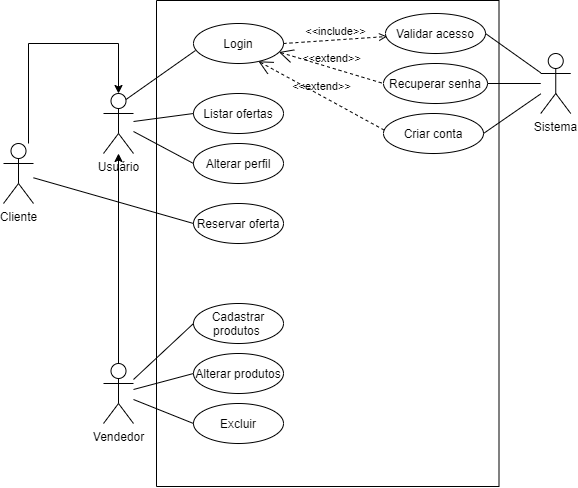

The diagram above was exported from draw.io. Its source (the exported page's mxGraphModel, read from the mxfile embedded in the PNG):
<mxGraphModel dx="1385" dy="635" grid="1" gridSize="10" guides="1" tooltips="1" connect="1" arrows="1" fold="1" page="1" pageScale="1" pageWidth="827" pageHeight="1169" math="0" shadow="0">
  <root>
    <mxCell id="0" />
    <mxCell id="1" parent="0" />
    <mxCell id="_TJw72vDcbZ76_Yd0SkJ-2" value="" style="rounded=0;whiteSpace=wrap;html=1;rotation=90;" parent="1" vertex="1">
      <mxGeometry x="121.25" y="98.75" width="486" height="342.5" as="geometry" />
    </mxCell>
    <mxCell id="_TJw72vDcbZ76_Yd0SkJ-3" value="Usuário&lt;br&gt;" style="shape=umlActor;verticalLabelPosition=bottom;verticalAlign=top;html=1;outlineConnect=0;" parent="1" vertex="1">
      <mxGeometry x="140" y="120" width="30" height="60" as="geometry" />
    </mxCell>
    <mxCell id="_TJw72vDcbZ76_Yd0SkJ-10" style="edgeStyle=orthogonalEdgeStyle;rounded=0;orthogonalLoop=1;jettySize=auto;html=1;" parent="1" source="_TJw72vDcbZ76_Yd0SkJ-6" target="_TJw72vDcbZ76_Yd0SkJ-3" edge="1">
      <mxGeometry relative="1" as="geometry" />
    </mxCell>
    <mxCell id="_TJw72vDcbZ76_Yd0SkJ-6" value="Vendedor&lt;br&gt;" style="shape=umlActor;verticalLabelPosition=bottom;verticalAlign=top;html=1;outlineConnect=0;" parent="1" vertex="1">
      <mxGeometry x="140" y="390" width="30" height="60" as="geometry" />
    </mxCell>
    <mxCell id="_TJw72vDcbZ76_Yd0SkJ-8" style="edgeStyle=orthogonalEdgeStyle;rounded=0;orthogonalLoop=1;jettySize=auto;html=1;entryX=0.5;entryY=0;entryDx=0;entryDy=0;entryPerimeter=0;" parent="1" source="_TJw72vDcbZ76_Yd0SkJ-7" target="_TJw72vDcbZ76_Yd0SkJ-3" edge="1">
      <mxGeometry relative="1" as="geometry">
        <Array as="points">
          <mxPoint x="65" y="70" />
          <mxPoint x="155" y="70" />
        </Array>
      </mxGeometry>
    </mxCell>
    <mxCell id="_TJw72vDcbZ76_Yd0SkJ-7" value="Cliente" style="shape=umlActor;verticalLabelPosition=bottom;verticalAlign=top;html=1;outlineConnect=0;" parent="1" vertex="1">
      <mxGeometry x="40" y="170" width="30" height="60" as="geometry" />
    </mxCell>
    <mxCell id="_TJw72vDcbZ76_Yd0SkJ-11" value="Cadastrar produtos&amp;nbsp;" style="ellipse;whiteSpace=wrap;html=1;" parent="1" vertex="1">
      <mxGeometry x="230" y="330" width="90" height="40" as="geometry" />
    </mxCell>
    <mxCell id="_TJw72vDcbZ76_Yd0SkJ-13" value="Excluir" style="ellipse;whiteSpace=wrap;html=1;" parent="1" vertex="1">
      <mxGeometry x="230" y="430" width="90" height="40" as="geometry" />
    </mxCell>
    <mxCell id="_TJw72vDcbZ76_Yd0SkJ-14" value="" style="endArrow=none;html=1;entryX=0;entryY=0.5;entryDx=0;entryDy=0;" parent="1" source="_TJw72vDcbZ76_Yd0SkJ-6" target="_TJw72vDcbZ76_Yd0SkJ-11" edge="1">
      <mxGeometry width="50" height="50" relative="1" as="geometry">
        <mxPoint x="560" y="170" as="sourcePoint" />
        <mxPoint x="610" y="120" as="targetPoint" />
      </mxGeometry>
    </mxCell>
    <mxCell id="_TJw72vDcbZ76_Yd0SkJ-15" value="" style="endArrow=none;html=1;entryX=0;entryY=0.5;entryDx=0;entryDy=0;" parent="1" source="_TJw72vDcbZ76_Yd0SkJ-6" target="_TJw72vDcbZ76_Yd0SkJ-26" edge="1">
      <mxGeometry width="50" height="50" relative="1" as="geometry">
        <mxPoint x="180" y="420" as="sourcePoint" />
        <mxPoint x="228" y="400" as="targetPoint" />
      </mxGeometry>
    </mxCell>
    <mxCell id="_TJw72vDcbZ76_Yd0SkJ-16" value="" style="endArrow=none;html=1;entryX=0;entryY=0.5;entryDx=0;entryDy=0;" parent="1" source="_TJw72vDcbZ76_Yd0SkJ-6" target="_TJw72vDcbZ76_Yd0SkJ-13" edge="1">
      <mxGeometry width="50" height="50" relative="1" as="geometry">
        <mxPoint x="180" y="320" as="sourcePoint" />
        <mxPoint x="610" y="120" as="targetPoint" />
      </mxGeometry>
    </mxCell>
    <mxCell id="_TJw72vDcbZ76_Yd0SkJ-20" value="Login" style="ellipse;whiteSpace=wrap;html=1;" parent="1" vertex="1">
      <mxGeometry x="230" y="50" width="90" height="40" as="geometry" />
    </mxCell>
    <mxCell id="_TJw72vDcbZ76_Yd0SkJ-21" value="Listar ofertas" style="ellipse;whiteSpace=wrap;html=1;" parent="1" vertex="1">
      <mxGeometry x="230" y="120" width="90" height="40" as="geometry" />
    </mxCell>
    <mxCell id="_TJw72vDcbZ76_Yd0SkJ-22" value="Reservar oferta" style="ellipse;whiteSpace=wrap;html=1;" parent="1" vertex="1">
      <mxGeometry x="230" y="230" width="90" height="40" as="geometry" />
    </mxCell>
    <mxCell id="_TJw72vDcbZ76_Yd0SkJ-24" value="" style="endArrow=none;html=1;entryX=0;entryY=0.5;entryDx=0;entryDy=0;" parent="1" source="_TJw72vDcbZ76_Yd0SkJ-7" target="_TJw72vDcbZ76_Yd0SkJ-22" edge="1">
      <mxGeometry width="50" height="50" relative="1" as="geometry">
        <mxPoint x="560" y="170" as="sourcePoint" />
        <mxPoint x="610" y="120" as="targetPoint" />
      </mxGeometry>
    </mxCell>
    <mxCell id="_TJw72vDcbZ76_Yd0SkJ-25" value="Alterar perfil" style="ellipse;whiteSpace=wrap;html=1;" parent="1" vertex="1">
      <mxGeometry x="230" y="170" width="90" height="40" as="geometry" />
    </mxCell>
    <mxCell id="_TJw72vDcbZ76_Yd0SkJ-26" value="Alterar produtos" style="ellipse;whiteSpace=wrap;html=1;" parent="1" vertex="1">
      <mxGeometry x="230" y="380" width="90" height="40" as="geometry" />
    </mxCell>
    <mxCell id="_TJw72vDcbZ76_Yd0SkJ-27" value="" style="endArrow=none;html=1;exitX=0.75;exitY=0.1;exitDx=0;exitDy=0;exitPerimeter=0;entryX=0.022;entryY=0.675;entryDx=0;entryDy=0;entryPerimeter=0;" parent="1" source="_TJw72vDcbZ76_Yd0SkJ-3" target="_TJw72vDcbZ76_Yd0SkJ-20" edge="1">
      <mxGeometry width="50" height="50" relative="1" as="geometry">
        <mxPoint x="560" y="170" as="sourcePoint" />
        <mxPoint x="610" y="120" as="targetPoint" />
      </mxGeometry>
    </mxCell>
    <mxCell id="_TJw72vDcbZ76_Yd0SkJ-28" value="" style="endArrow=none;html=1;entryX=0;entryY=0.5;entryDx=0;entryDy=0;" parent="1" source="_TJw72vDcbZ76_Yd0SkJ-3" target="_TJw72vDcbZ76_Yd0SkJ-21" edge="1">
      <mxGeometry width="50" height="50" relative="1" as="geometry">
        <mxPoint x="160" y="150" as="sourcePoint" />
        <mxPoint x="610" y="120" as="targetPoint" />
      </mxGeometry>
    </mxCell>
    <mxCell id="_TJw72vDcbZ76_Yd0SkJ-29" value="Sistema&lt;br&gt;" style="shape=umlActor;verticalLabelPosition=bottom;verticalAlign=top;html=1;outlineConnect=0;" parent="1" vertex="1">
      <mxGeometry x="577.25" y="80" width="30" height="60" as="geometry" />
    </mxCell>
    <mxCell id="_TJw72vDcbZ76_Yd0SkJ-31" value="Criar conta" style="ellipse;whiteSpace=wrap;html=1;" parent="1" vertex="1">
      <mxGeometry x="420" y="140" width="100" height="40" as="geometry" />
    </mxCell>
    <mxCell id="_TJw72vDcbZ76_Yd0SkJ-32" value="Recuperar senha" style="ellipse;whiteSpace=wrap;html=1;" parent="1" vertex="1">
      <mxGeometry x="420" y="90" width="104" height="40" as="geometry" />
    </mxCell>
    <mxCell id="_TJw72vDcbZ76_Yd0SkJ-33" value="Validar acesso" style="ellipse;whiteSpace=wrap;html=1;" parent="1" vertex="1">
      <mxGeometry x="422" y="40" width="100" height="40" as="geometry" />
    </mxCell>
    <mxCell id="_TJw72vDcbZ76_Yd0SkJ-35" value="" style="endArrow=none;html=1;entryX=0;entryY=0.5;entryDx=0;entryDy=0;" parent="1" source="_TJw72vDcbZ76_Yd0SkJ-3" target="_TJw72vDcbZ76_Yd0SkJ-25" edge="1">
      <mxGeometry width="50" height="50" relative="1" as="geometry">
        <mxPoint x="170" y="160" as="sourcePoint" />
        <mxPoint x="240" y="130" as="targetPoint" />
      </mxGeometry>
    </mxCell>
    <mxCell id="_TJw72vDcbZ76_Yd0SkJ-39" value="&amp;lt;&amp;lt;extend&amp;gt;&amp;gt;" style="edgeStyle=none;html=1;startArrow=open;endArrow=none;startSize=12;verticalAlign=bottom;dashed=1;labelBackgroundColor=none;entryX=0;entryY=0.5;entryDx=0;entryDy=0;exitX=0.949;exitY=0.715;exitDx=0;exitDy=0;exitPerimeter=0;" parent="1" source="_TJw72vDcbZ76_Yd0SkJ-20" target="_TJw72vDcbZ76_Yd0SkJ-32" edge="1">
      <mxGeometry width="160" relative="1" as="geometry">
        <mxPoint x="300" y="140" as="sourcePoint" />
        <mxPoint x="460" y="140" as="targetPoint" />
      </mxGeometry>
    </mxCell>
    <mxCell id="_TJw72vDcbZ76_Yd0SkJ-40" value="&amp;lt;&amp;lt;extend&amp;gt;&amp;gt;" style="edgeStyle=none;html=1;startArrow=open;endArrow=none;startSize=12;verticalAlign=bottom;dashed=1;labelBackgroundColor=none;entryX=0.007;entryY=0.415;entryDx=0;entryDy=0;exitX=0.722;exitY=0.945;exitDx=0;exitDy=0;entryPerimeter=0;exitPerimeter=0;" parent="1" source="_TJw72vDcbZ76_Yd0SkJ-20" target="_TJw72vDcbZ76_Yd0SkJ-31" edge="1">
      <mxGeometry width="160" relative="1" as="geometry">
        <mxPoint x="315.4100000000001" y="120.00000000000003" as="sourcePoint" />
        <mxPoint x="410" y="151.39999999999998" as="targetPoint" />
      </mxGeometry>
    </mxCell>
    <mxCell id="_TJw72vDcbZ76_Yd0SkJ-41" value="&amp;lt;&amp;lt;include&amp;gt;&amp;gt;" style="html=1;verticalAlign=bottom;labelBackgroundColor=none;endArrow=open;endFill=0;dashed=1;exitX=1;exitY=0.5;exitDx=0;exitDy=0;entryX=0.016;entryY=0.575;entryDx=0;entryDy=0;entryPerimeter=0;" parent="1" source="_TJw72vDcbZ76_Yd0SkJ-20" target="_TJw72vDcbZ76_Yd0SkJ-33" edge="1">
      <mxGeometry width="160" relative="1" as="geometry">
        <mxPoint x="300" y="140" as="sourcePoint" />
        <mxPoint x="460" y="140" as="targetPoint" />
      </mxGeometry>
    </mxCell>
    <mxCell id="_TJw72vDcbZ76_Yd0SkJ-42" value="" style="endArrow=none;html=1;entryX=1;entryY=0.5;entryDx=0;entryDy=0;" parent="1" source="_TJw72vDcbZ76_Yd0SkJ-29" target="_TJw72vDcbZ76_Yd0SkJ-31" edge="1">
      <mxGeometry width="50" height="50" relative="1" as="geometry">
        <mxPoint x="350" y="300" as="sourcePoint" />
        <mxPoint x="400" y="250" as="targetPoint" />
      </mxGeometry>
    </mxCell>
    <mxCell id="_TJw72vDcbZ76_Yd0SkJ-43" value="" style="endArrow=none;html=1;entryX=1;entryY=0.5;entryDx=0;entryDy=0;" parent="1" source="_TJw72vDcbZ76_Yd0SkJ-29" target="_TJw72vDcbZ76_Yd0SkJ-32" edge="1">
      <mxGeometry width="50" height="50" relative="1" as="geometry">
        <mxPoint x="587.25" y="130.3806228373702" as="sourcePoint" />
        <mxPoint x="530" y="170" as="targetPoint" />
      </mxGeometry>
    </mxCell>
    <mxCell id="_TJw72vDcbZ76_Yd0SkJ-44" value="" style="endArrow=none;html=1;entryX=1;entryY=0.5;entryDx=0;entryDy=0;" parent="1" source="_TJw72vDcbZ76_Yd0SkJ-29" target="_TJw72vDcbZ76_Yd0SkJ-33" edge="1">
      <mxGeometry width="50" height="50" relative="1" as="geometry">
        <mxPoint x="587.25" y="120" as="sourcePoint" />
        <mxPoint x="534" y="120" as="targetPoint" />
      </mxGeometry>
    </mxCell>
  </root>
</mxGraphModel>